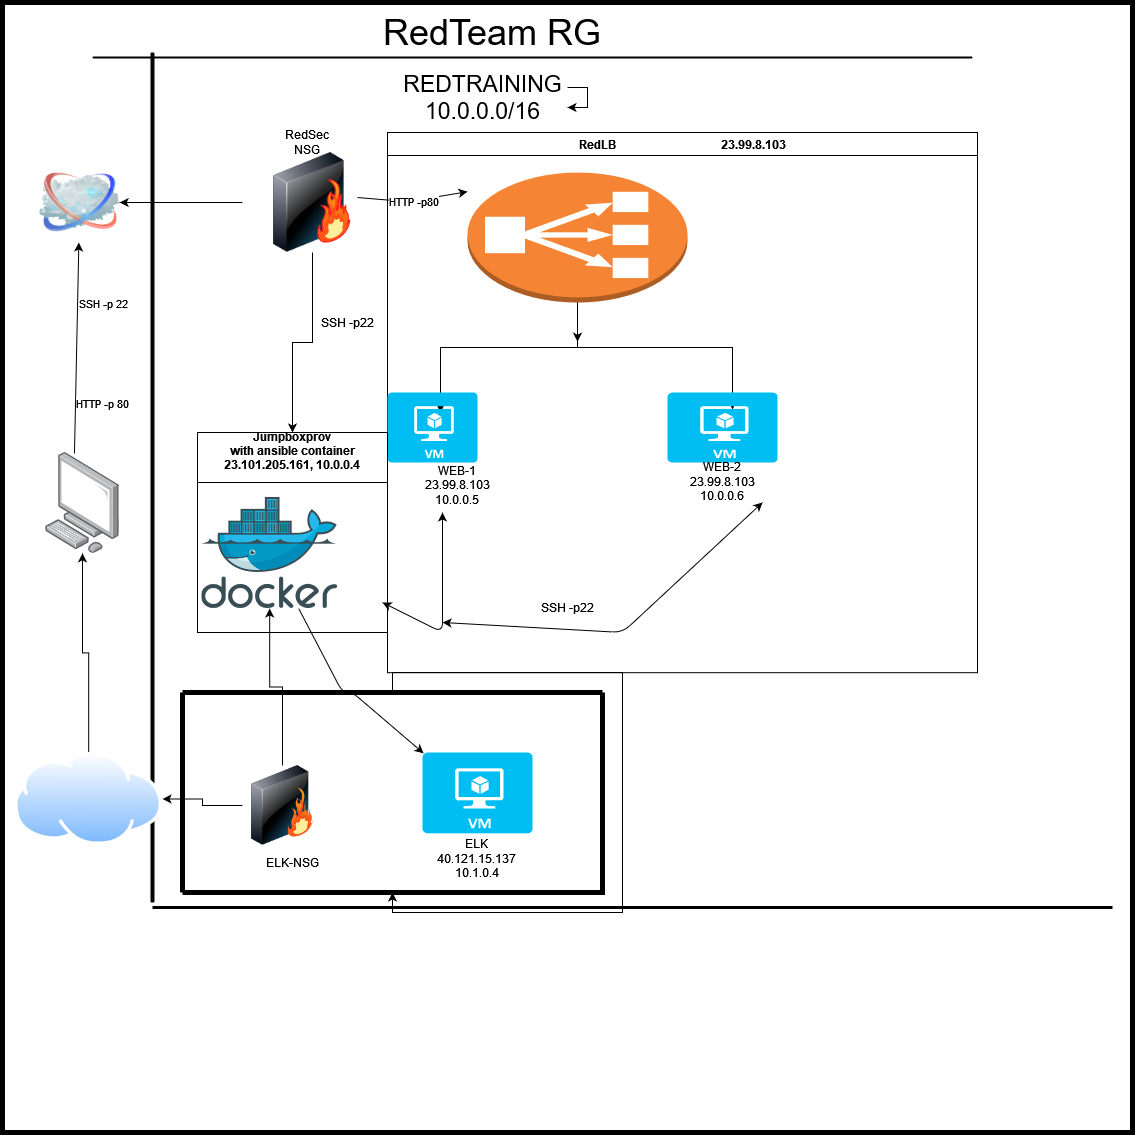

The diagram above was exported from draw.io. Its source (the exported page's mxGraphModel, read from the mxfile embedded in the PNG):
<mxGraphModel dx="2272" dy="772" grid="1" gridSize="10" guides="1" tooltips="1" connect="1" arrows="1" fold="1" page="1" pageScale="1" pageWidth="850" pageHeight="1100" math="0" shadow="0">
  <root>
    <mxCell id="0" />
    <mxCell id="1" parent="0" />
    <mxCell id="tCPrLTkn7H_WuoRm1y2q-40" style="edgeStyle=orthogonalEdgeStyle;rounded=0;orthogonalLoop=1;jettySize=auto;html=1;entryX=0.5;entryY=1;entryDx=0;entryDy=0;entryPerimeter=0;" parent="1" source="tCPrLTkn7H_WuoRm1y2q-26" target="tCPrLTkn7H_WuoRm1y2q-31" edge="1">
      <mxGeometry relative="1" as="geometry" />
    </mxCell>
    <mxCell id="tCPrLTkn7H_WuoRm1y2q-36" style="edgeStyle=orthogonalEdgeStyle;rounded=0;orthogonalLoop=1;jettySize=auto;html=1;entryX=0.5;entryY=1;entryDx=0;entryDy=0;entryPerimeter=0;" parent="1" source="tCPrLTkn7H_WuoRm1y2q-26" edge="1">
      <mxGeometry relative="1" as="geometry">
        <mxPoint x="600" y="490.79999999999995" as="targetPoint" />
      </mxGeometry>
    </mxCell>
    <mxCell id="tCPrLTkn7H_WuoRm1y2q-37" style="edgeStyle=orthogonalEdgeStyle;rounded=0;orthogonalLoop=1;jettySize=auto;html=1;entryX=0.409;entryY=0.986;entryDx=0;entryDy=0;entryPerimeter=0;" parent="1" source="tCPrLTkn7H_WuoRm1y2q-26" target="tCPrLTkn7H_WuoRm1y2q-31" edge="1">
      <mxGeometry relative="1" as="geometry" />
    </mxCell>
    <mxCell id="tCPrLTkn7H_WuoRm1y2q-1" value="" style="whiteSpace=wrap;html=1;aspect=fixed;strokeWidth=5;" parent="1" vertex="1">
      <mxGeometry y="30" width="1130" height="1130" as="geometry" />
    </mxCell>
    <mxCell id="tCPrLTkn7H_WuoRm1y2q-3" value="" style="points=[];aspect=fixed;html=1;align=center;shadow=0;dashed=0;image;image=img/lib/allied_telesis/computer_and_terminals/Personal_Computer.svg;" parent="1" vertex="1">
      <mxGeometry x="42.81" y="480" width="74.38" height="100.8" as="geometry" />
    </mxCell>
    <mxCell id="tCPrLTkn7H_WuoRm1y2q-4" value="&lt;font style=&quot;font-size: 36px&quot;&gt;RedTeam RG&lt;/font&gt;" style="text;html=1;strokeColor=none;fillColor=none;align=center;verticalAlign=middle;whiteSpace=wrap;rounded=0;" parent="1" vertex="1">
      <mxGeometry x="290" y="30" width="400" height="60" as="geometry" />
    </mxCell>
    <mxCell id="tCPrLTkn7H_WuoRm1y2q-11" value="" style="image;html=1;image=img/lib/clip_art/networking/Cloud_128x128.png" parent="1" vertex="1">
      <mxGeometry x="37.19" y="190" width="80" height="80" as="geometry" />
    </mxCell>
    <mxCell id="tCPrLTkn7H_WuoRm1y2q-16" value="" style="endArrow=classic;html=1;exitX=0.392;exitY=0.01;exitDx=0;exitDy=0;exitPerimeter=0;" parent="1" source="tCPrLTkn7H_WuoRm1y2q-3" target="tCPrLTkn7H_WuoRm1y2q-11" edge="1">
      <mxGeometry relative="1" as="geometry">
        <mxPoint x="-2.8100000000000023" y="410" as="sourcePoint" />
        <mxPoint x="157.19" y="410" as="targetPoint" />
      </mxGeometry>
    </mxCell>
    <mxCell id="tCPrLTkn7H_WuoRm1y2q-17" value="SSH -p 22" style="edgeLabel;resizable=0;html=1;align=center;verticalAlign=middle;" parent="tCPrLTkn7H_WuoRm1y2q-16" connectable="0" vertex="1">
      <mxGeometry relative="1" as="geometry">
        <mxPoint x="26" y="-45" as="offset" />
      </mxGeometry>
    </mxCell>
    <mxCell id="tCPrLTkn7H_WuoRm1y2q-18" value="HTTP -p 80" style="edgeLabel;resizable=0;html=1;align=left;verticalAlign=bottom;" parent="tCPrLTkn7H_WuoRm1y2q-16" connectable="0" vertex="1">
      <mxGeometry x="-1" relative="1" as="geometry">
        <mxPoint y="-41" as="offset" />
      </mxGeometry>
    </mxCell>
    <mxCell id="tCPrLTkn7H_WuoRm1y2q-20" style="edgeStyle=orthogonalEdgeStyle;rounded=0;orthogonalLoop=1;jettySize=auto;html=1;" parent="1" source="tCPrLTkn7H_WuoRm1y2q-19" target="tCPrLTkn7H_WuoRm1y2q-11" edge="1">
      <mxGeometry relative="1" as="geometry" />
    </mxCell>
    <mxCell id="tCPrLTkn7H_WuoRm1y2q-28" style="edgeStyle=orthogonalEdgeStyle;rounded=0;orthogonalLoop=1;jettySize=auto;html=1;" parent="1" source="tCPrLTkn7H_WuoRm1y2q-19" target="tCPrLTkn7H_WuoRm1y2q-26" edge="1">
      <mxGeometry relative="1" as="geometry" />
    </mxCell>
    <mxCell id="tCPrLTkn7H_WuoRm1y2q-19" value="" style="image;html=1;image=img/lib/clip_art/networking/Firewall-page1_128x128.png" parent="1" vertex="1">
      <mxGeometry x="240" y="180" width="140" height="100" as="geometry" />
    </mxCell>
    <mxCell id="tCPrLTkn7H_WuoRm1y2q-21" value="RedSec NSG" style="text;html=1;strokeColor=none;fillColor=none;align=center;verticalAlign=middle;whiteSpace=wrap;rounded=0;" parent="1" vertex="1">
      <mxGeometry x="270" y="160" width="70" height="20" as="geometry" />
    </mxCell>
    <mxCell id="tCPrLTkn7H_WuoRm1y2q-22" value="RedLB                                   23.99.8.103" style="swimlane;" parent="1" vertex="1">
      <mxGeometry x="385" y="160" width="590" height="540.2" as="geometry" />
    </mxCell>
    <mxCell id="tCPrLTkn7H_WuoRm1y2q-32" style="edgeStyle=orthogonalEdgeStyle;rounded=0;orthogonalLoop=1;jettySize=auto;html=1;entryX=0.589;entryY=0.286;entryDx=0;entryDy=0;entryPerimeter=0;" parent="tCPrLTkn7H_WuoRm1y2q-22" source="tCPrLTkn7H_WuoRm1y2q-25" target="tCPrLTkn7H_WuoRm1y2q-29" edge="1">
      <mxGeometry relative="1" as="geometry" />
    </mxCell>
    <mxCell id="tCPrLTkn7H_WuoRm1y2q-33" style="edgeStyle=orthogonalEdgeStyle;rounded=0;orthogonalLoop=1;jettySize=auto;html=1;" parent="tCPrLTkn7H_WuoRm1y2q-22" source="tCPrLTkn7H_WuoRm1y2q-25" edge="1">
      <mxGeometry relative="1" as="geometry">
        <mxPoint x="190" y="209.2" as="targetPoint" />
      </mxGeometry>
    </mxCell>
    <mxCell id="tCPrLTkn7H_WuoRm1y2q-34" style="edgeStyle=orthogonalEdgeStyle;rounded=0;orthogonalLoop=1;jettySize=auto;html=1;entryX=0.591;entryY=0.243;entryDx=0;entryDy=0;entryPerimeter=0;" parent="tCPrLTkn7H_WuoRm1y2q-22" source="tCPrLTkn7H_WuoRm1y2q-25" target="tCPrLTkn7H_WuoRm1y2q-31" edge="1">
      <mxGeometry relative="1" as="geometry" />
    </mxCell>
    <mxCell id="tCPrLTkn7H_WuoRm1y2q-25" value="" style="outlineConnect=0;dashed=0;verticalLabelPosition=bottom;verticalAlign=top;align=center;html=1;shape=mxgraph.aws3.classic_load_balancer;fillColor=#F58534;gradientColor=none;" parent="tCPrLTkn7H_WuoRm1y2q-22" vertex="1">
      <mxGeometry x="80" y="40" width="220" height="130" as="geometry" />
    </mxCell>
    <mxCell id="tCPrLTkn7H_WuoRm1y2q-31" value="" style="verticalLabelPosition=bottom;html=1;verticalAlign=top;align=center;strokeColor=none;fillColor=#00BEF2;shape=mxgraph.azure.virtual_machine;" parent="tCPrLTkn7H_WuoRm1y2q-22" vertex="1">
      <mxGeometry x="280" y="260" width="110" height="70" as="geometry" />
    </mxCell>
    <mxCell id="tCPrLTkn7H_WuoRm1y2q-29" value="" style="verticalLabelPosition=bottom;html=1;verticalAlign=top;align=center;strokeColor=none;fillColor=#00BEF2;shape=mxgraph.azure.virtual_machine;" parent="tCPrLTkn7H_WuoRm1y2q-22" vertex="1">
      <mxGeometry y="260" width="90" height="70" as="geometry" />
    </mxCell>
    <mxCell id="tCPrLTkn7H_WuoRm1y2q-43" value="" style="endArrow=classic;html=1;" parent="tCPrLTkn7H_WuoRm1y2q-22" edge="1">
      <mxGeometry relative="1" as="geometry">
        <mxPoint x="-30" y="65.03333333333336" as="sourcePoint" />
        <mxPoint x="80" y="59.19999999999999" as="targetPoint" />
        <Array as="points">
          <mxPoint x="20" y="69.19999999999999" />
        </Array>
      </mxGeometry>
    </mxCell>
    <mxCell id="tCPrLTkn7H_WuoRm1y2q-44" value="HTTP -p80" style="edgeLabel;resizable=0;html=1;align=center;verticalAlign=middle;" parent="tCPrLTkn7H_WuoRm1y2q-43" connectable="0" vertex="1">
      <mxGeometry relative="1" as="geometry" />
    </mxCell>
    <mxCell id="tCPrLTkn7H_WuoRm1y2q-48" value="&lt;div&gt;WEB-2&lt;/div&gt;&lt;div&gt;23.99.8.103&lt;/div&gt;&lt;div&gt;10.0.0.6&lt;br&gt;&lt;/div&gt;" style="text;html=1;strokeColor=none;fillColor=none;align=center;verticalAlign=middle;whiteSpace=wrap;rounded=0;" parent="tCPrLTkn7H_WuoRm1y2q-22" vertex="1">
      <mxGeometry x="290" y="339.2" width="90" height="20" as="geometry" />
    </mxCell>
    <mxCell id="tCPrLTkn7H_WuoRm1y2q-26" value="Jumpboxprov&#10;with ansible container&#10;23.101.205.161, 10.0.0.4&#10;" style="swimlane;startSize=50;" parent="1" vertex="1">
      <mxGeometry x="195" y="460" width="190" height="200" as="geometry" />
    </mxCell>
    <mxCell id="tCPrLTkn7H_WuoRm1y2q-27" value="" style="aspect=fixed;html=1;points=[];align=center;image;fontSize=12;image=img/lib/mscae/Docker.svg;" parent="tCPrLTkn7H_WuoRm1y2q-26" vertex="1">
      <mxGeometry x="4.41" y="64.81" width="135.59" height="111.18" as="geometry" />
    </mxCell>
    <mxCell id="tCPrLTkn7H_WuoRm1y2q-47" value="&lt;div&gt;WEB-1 23.99.8.103&lt;/div&gt;&lt;div&gt;10.0.0.5&lt;/div&gt;&lt;div&gt;&lt;br&gt;&lt;/div&gt;" style="text;html=1;strokeColor=none;fillColor=none;align=center;verticalAlign=middle;whiteSpace=wrap;rounded=0;" parent="1" vertex="1">
      <mxGeometry x="410" y="510" width="90" height="20" as="geometry" />
    </mxCell>
    <mxCell id="tCPrLTkn7H_WuoRm1y2q-51" value="" style="endArrow=classic;startArrow=classic;html=1;" parent="1" edge="1">
      <mxGeometry width="50" height="50" relative="1" as="geometry">
        <mxPoint x="380" y="630" as="sourcePoint" />
        <mxPoint x="440" y="540" as="targetPoint" />
        <Array as="points">
          <mxPoint x="440" y="660" />
        </Array>
      </mxGeometry>
    </mxCell>
    <mxCell id="tCPrLTkn7H_WuoRm1y2q-52" value="" style="endArrow=classic;startArrow=classic;html=1;" parent="1" edge="1">
      <mxGeometry width="50" height="50" relative="1" as="geometry">
        <mxPoint x="440" y="650" as="sourcePoint" />
        <mxPoint x="760" y="530" as="targetPoint" />
        <Array as="points">
          <mxPoint x="620" y="660" />
        </Array>
      </mxGeometry>
    </mxCell>
    <mxCell id="tCPrLTkn7H_WuoRm1y2q-53" value="SSH -p22" style="text;html=1;strokeColor=none;fillColor=none;align=center;verticalAlign=middle;whiteSpace=wrap;rounded=0;" parent="1" vertex="1">
      <mxGeometry x="520" y="620" width="90" height="30" as="geometry" />
    </mxCell>
    <mxCell id="tCPrLTkn7H_WuoRm1y2q-58" style="edgeStyle=orthogonalEdgeStyle;rounded=0;orthogonalLoop=1;jettySize=auto;html=1;" parent="1" source="tCPrLTkn7H_WuoRm1y2q-57" target="tCPrLTkn7H_WuoRm1y2q-57" edge="1">
      <mxGeometry relative="1" as="geometry" />
    </mxCell>
    <mxCell id="tCPrLTkn7H_WuoRm1y2q-59" value="SSH -p22" style="text;html=1;resizable=0;autosize=1;align=center;verticalAlign=middle;points=[];fillColor=none;strokeColor=none;rounded=0;" parent="1" vertex="1">
      <mxGeometry x="310" y="340" width="70" height="20" as="geometry" />
    </mxCell>
    <mxCell id="tCPrLTkn7H_WuoRm1y2q-57" value="&lt;div style=&quot;font-size: 23px&quot;&gt;&lt;font style=&quot;font-size: 23px&quot;&gt;REDTRAINING &lt;br&gt;&lt;/font&gt;&lt;/div&gt;&lt;div style=&quot;font-size: 23px&quot;&gt;&lt;font style=&quot;font-size: 23px&quot;&gt;10.0.0.0/16&lt;br&gt;&lt;/font&gt;&lt;/div&gt;" style="text;html=1;resizable=0;autosize=1;align=center;verticalAlign=middle;points=[];fillColor=none;strokeColor=none;rounded=0;" parent="1" vertex="1">
      <mxGeometry x="395" y="110" width="170" height="30" as="geometry" />
    </mxCell>
    <mxCell id="lsBQFrK7LrS-1E0I1-II-5" value="" style="line;strokeWidth=2;html=1;" parent="1" vertex="1">
      <mxGeometry x="90" y="80" width="880" height="10" as="geometry" />
    </mxCell>
    <mxCell id="lsBQFrK7LrS-1E0I1-II-9" value="" style="verticalLabelPosition=bottom;shadow=0;align=center;html=1;verticalAlign=top;strokeWidth=4;shape=mxgraph.mockup.markup.line;direction=north;strokeColor=#050505;" parent="1" vertex="1">
      <mxGeometry x="140" y="80" width="20" height="850" as="geometry" />
    </mxCell>
    <mxCell id="lsBQFrK7LrS-1E0I1-II-10" value="" style="line;strokeWidth=3;rotatable=0;dashed=0;labelPosition=right;align=left;verticalAlign=middle;spacingTop=0;spacingLeft=6;points=[];portConstraint=eastwest;" parent="1" vertex="1">
      <mxGeometry x="150" y="930" width="960" height="10" as="geometry" />
    </mxCell>
    <mxCell id="lsBQFrK7LrS-1E0I1-II-11" value="&lt;div&gt;ELK &lt;br&gt;&lt;/div&gt;&lt;div&gt;40.121.15.137&lt;br&gt;&lt;div class=&quot;ext-overview-property-value&quot;&gt;10.1.0.4&lt;/div&gt;&lt;/div&gt;" style="text;html=1;strokeColor=none;fillColor=none;align=center;verticalAlign=middle;whiteSpace=wrap;rounded=0;" parent="1" vertex="1">
      <mxGeometry x="420" y="860.8" width="110" height="50" as="geometry" />
    </mxCell>
    <mxCell id="lsBQFrK7LrS-1E0I1-II-12" value="" style="endArrow=classic;html=1;entryX=0.01;entryY=0.01;entryDx=0;entryDy=0;entryPerimeter=0;" parent="1" source="tCPrLTkn7H_WuoRm1y2q-27" target="lsBQFrK7LrS-1E0I1-II-2" edge="1">
      <mxGeometry relative="1" as="geometry">
        <mxPoint x="370" y="730" as="sourcePoint" />
        <mxPoint x="470" y="730" as="targetPoint" />
        <Array as="points">
          <mxPoint x="340" y="720" />
          <mxPoint x="350" y="720" />
        </Array>
      </mxGeometry>
    </mxCell>
    <mxCell id="lsBQFrK7LrS-1E0I1-II-17" style="edgeStyle=orthogonalEdgeStyle;rounded=0;orthogonalLoop=1;jettySize=auto;html=1;" parent="1" source="lsBQFrK7LrS-1E0I1-II-16" target="tCPrLTkn7H_WuoRm1y2q-3" edge="1">
      <mxGeometry relative="1" as="geometry" />
    </mxCell>
    <mxCell id="lsBQFrK7LrS-1E0I1-II-16" value="" style="aspect=fixed;perimeter=ellipsePerimeter;html=1;align=center;shadow=0;dashed=0;spacingTop=3;image;image=img/lib/active_directory/internet_cloud.svg;strokeColor=#050505;strokeWidth=3;" parent="1" vertex="1">
      <mxGeometry x="12.379999999999999" y="780" width="147.62" height="93" as="geometry" />
    </mxCell>
    <mxCell id="lsBQFrK7LrS-1E0I1-II-2" value="" style="verticalLabelPosition=bottom;html=1;verticalAlign=top;align=center;strokeColor=none;fillColor=#00BEF2;shape=mxgraph.azure.virtual_machine;" parent="1" vertex="1">
      <mxGeometry x="420" y="780" width="110" height="80.8" as="geometry" />
    </mxCell>
    <mxCell id="lsBQFrK7LrS-1E0I1-II-20" style="edgeStyle=orthogonalEdgeStyle;rounded=0;orthogonalLoop=1;jettySize=auto;html=1;" parent="1" source="lsBQFrK7LrS-1E0I1-II-18" target="lsBQFrK7LrS-1E0I1-II-16" edge="1">
      <mxGeometry relative="1" as="geometry" />
    </mxCell>
    <mxCell id="lsBQFrK7LrS-1E0I1-II-22" style="edgeStyle=orthogonalEdgeStyle;rounded=0;orthogonalLoop=1;jettySize=auto;html=1;" parent="1" source="lsBQFrK7LrS-1E0I1-II-18" target="tCPrLTkn7H_WuoRm1y2q-27" edge="1">
      <mxGeometry relative="1" as="geometry" />
    </mxCell>
    <mxCell id="lsBQFrK7LrS-1E0I1-II-18" value="" style="image;html=1;image=img/lib/clip_art/networking/Firewall_128x128.png;strokeColor=#050505;strokeWidth=3;" parent="1" vertex="1">
      <mxGeometry x="240" y="793" width="80" height="80" as="geometry" />
    </mxCell>
    <mxCell id="lsBQFrK7LrS-1E0I1-II-21" value="ELK-NSG" style="text;html=1;strokeColor=none;fillColor=none;align=center;verticalAlign=middle;whiteSpace=wrap;rounded=0;" parent="1" vertex="1">
      <mxGeometry x="250" y="870" width="80" height="40" as="geometry" />
    </mxCell>
    <mxCell id="0F1G3_YzyLzcMEqOzhEJ-6" value="" style="shape=partialRectangle;whiteSpace=wrap;html=1;bottom=0;right=0;fillColor=none;strokeWidth=5;" vertex="1" parent="1">
      <mxGeometry x="180" y="720" width="420" height="200" as="geometry" />
    </mxCell>
    <mxCell id="0F1G3_YzyLzcMEqOzhEJ-8" style="edgeStyle=orthogonalEdgeStyle;rounded=0;orthogonalLoop=1;jettySize=auto;html=1;" edge="1" parent="1" source="0F1G3_YzyLzcMEqOzhEJ-7" target="0F1G3_YzyLzcMEqOzhEJ-6">
      <mxGeometry relative="1" as="geometry" />
    </mxCell>
    <mxCell id="0F1G3_YzyLzcMEqOzhEJ-7" value="" style="shape=partialRectangle;whiteSpace=wrap;html=1;top=0;left=0;fillColor=none;strokeWidth=5;" vertex="1" parent="1">
      <mxGeometry x="180" y="720" width="420" height="200" as="geometry" />
    </mxCell>
  </root>
</mxGraphModel>